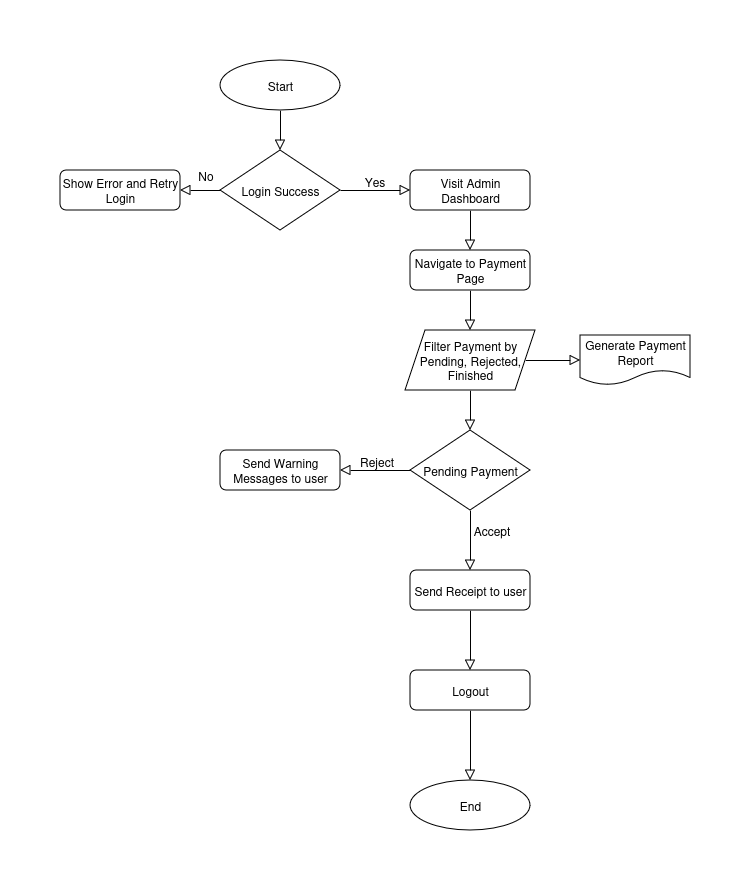

The diagram above was exported from draw.io. Its source (the exported page's mxGraphModel, read from the mxfile embedded in the PNG):
<mxGraphModel dx="1026" dy="520" grid="1" gridSize="10" guides="1" tooltips="1" connect="1" arrows="1" fold="1" page="1" pageScale="1" pageWidth="827" pageHeight="1169" math="0" shadow="0">
  <root>
    <mxCell id="WIyWlLk6GJQsqaUBKTNV-0" />
    <mxCell id="WIyWlLk6GJQsqaUBKTNV-1" parent="WIyWlLk6GJQsqaUBKTNV-0" />
    <mxCell id="FqUkORN_wXXFwQLzwsCR-4" style="edgeStyle=none;shape=connector;rounded=0;orthogonalLoop=1;jettySize=auto;html=1;shadow=0;strokeColor=default;strokeWidth=1;align=center;verticalAlign=middle;fontFamily=Helvetica;fontSize=12;fontColor=default;labelBackgroundColor=none;endArrow=block;endFill=0;endSize=8;" edge="1" parent="WIyWlLk6GJQsqaUBKTNV-1" source="FqUkORN_wXXFwQLzwsCR-0" target="FqUkORN_wXXFwQLzwsCR-3">
      <mxGeometry relative="1" as="geometry" />
    </mxCell>
    <mxCell id="FqUkORN_wXXFwQLzwsCR-0" value="Start" style="ellipse;whiteSpace=wrap;html=1;fontSize=12;" vertex="1" parent="WIyWlLk6GJQsqaUBKTNV-1">
      <mxGeometry x="250" y="40" width="120" height="50" as="geometry" />
    </mxCell>
    <mxCell id="FqUkORN_wXXFwQLzwsCR-6" style="edgeStyle=none;shape=connector;rounded=0;orthogonalLoop=1;jettySize=auto;html=1;shadow=0;strokeColor=default;strokeWidth=1;align=center;verticalAlign=middle;fontFamily=Helvetica;fontSize=12;fontColor=default;labelBackgroundColor=none;endArrow=block;endFill=0;endSize=8;" edge="1" parent="WIyWlLk6GJQsqaUBKTNV-1" source="FqUkORN_wXXFwQLzwsCR-3" target="FqUkORN_wXXFwQLzwsCR-5">
      <mxGeometry relative="1" as="geometry" />
    </mxCell>
    <mxCell id="FqUkORN_wXXFwQLzwsCR-7" value="No" style="edgeLabel;html=1;align=center;verticalAlign=middle;resizable=0;points=[];fontFamily=Helvetica;fontSize=12;fontColor=default;labelBackgroundColor=none;" vertex="1" connectable="0" parent="FqUkORN_wXXFwQLzwsCR-6">
      <mxGeometry x="-0.2593" y="-3" relative="1" as="geometry">
        <mxPoint y="-13" as="offset" />
      </mxGeometry>
    </mxCell>
    <mxCell id="FqUkORN_wXXFwQLzwsCR-9" style="edgeStyle=none;shape=connector;rounded=0;orthogonalLoop=1;jettySize=auto;html=1;shadow=0;strokeColor=default;strokeWidth=1;align=center;verticalAlign=middle;fontFamily=Helvetica;fontSize=12;fontColor=default;labelBackgroundColor=none;endArrow=block;endFill=0;endSize=8;" edge="1" parent="WIyWlLk6GJQsqaUBKTNV-1" source="FqUkORN_wXXFwQLzwsCR-3" target="FqUkORN_wXXFwQLzwsCR-8">
      <mxGeometry relative="1" as="geometry" />
    </mxCell>
    <mxCell id="FqUkORN_wXXFwQLzwsCR-10" value="Yes" style="edgeLabel;html=1;align=center;verticalAlign=middle;resizable=0;points=[];fontFamily=Helvetica;fontSize=12;fontColor=default;labelBackgroundColor=none;" vertex="1" connectable="0" parent="FqUkORN_wXXFwQLzwsCR-9">
      <mxGeometry x="-0.3086" y="1" relative="1" as="geometry">
        <mxPoint x="9" y="-9" as="offset" />
      </mxGeometry>
    </mxCell>
    <mxCell id="FqUkORN_wXXFwQLzwsCR-3" value="Login Success" style="rhombus;whiteSpace=wrap;html=1;fontFamily=Helvetica;fontSize=12;fontColor=default;labelBackgroundColor=none;" vertex="1" parent="WIyWlLk6GJQsqaUBKTNV-1">
      <mxGeometry x="250" y="130" width="120" height="80" as="geometry" />
    </mxCell>
    <mxCell id="FqUkORN_wXXFwQLzwsCR-5" value="Show Error and Retry Login" style="rounded=1;whiteSpace=wrap;html=1;fontFamily=Helvetica;fontSize=12;fontColor=default;labelBackgroundColor=none;" vertex="1" parent="WIyWlLk6GJQsqaUBKTNV-1">
      <mxGeometry x="90" y="150" width="120" height="40" as="geometry" />
    </mxCell>
    <mxCell id="FqUkORN_wXXFwQLzwsCR-12" value="" style="edgeStyle=none;shape=connector;rounded=0;orthogonalLoop=1;jettySize=auto;html=1;shadow=0;strokeColor=default;strokeWidth=1;align=center;verticalAlign=middle;fontFamily=Helvetica;fontSize=12;fontColor=default;labelBackgroundColor=none;endArrow=block;endFill=0;endSize=8;" edge="1" parent="WIyWlLk6GJQsqaUBKTNV-1" source="FqUkORN_wXXFwQLzwsCR-8" target="FqUkORN_wXXFwQLzwsCR-11">
      <mxGeometry relative="1" as="geometry" />
    </mxCell>
    <mxCell id="FqUkORN_wXXFwQLzwsCR-8" value="Visit Admin Dashboard" style="rounded=1;whiteSpace=wrap;html=1;fontFamily=Helvetica;fontSize=12;fontColor=default;labelBackgroundColor=none;" vertex="1" parent="WIyWlLk6GJQsqaUBKTNV-1">
      <mxGeometry x="440" y="150" width="120" height="40" as="geometry" />
    </mxCell>
    <mxCell id="FqUkORN_wXXFwQLzwsCR-26" style="edgeStyle=none;shape=connector;rounded=0;orthogonalLoop=1;jettySize=auto;html=1;shadow=0;strokeColor=default;strokeWidth=1;align=center;verticalAlign=middle;fontFamily=Helvetica;fontSize=12;fontColor=default;labelBackgroundColor=none;endArrow=block;endFill=0;endSize=8;" edge="1" parent="WIyWlLk6GJQsqaUBKTNV-1" source="FqUkORN_wXXFwQLzwsCR-11" target="FqUkORN_wXXFwQLzwsCR-25">
      <mxGeometry relative="1" as="geometry" />
    </mxCell>
    <mxCell id="FqUkORN_wXXFwQLzwsCR-11" value="Navigate to Payment Page" style="whiteSpace=wrap;html=1;fontSize=12;rounded=1;labelBackgroundColor=none;" vertex="1" parent="WIyWlLk6GJQsqaUBKTNV-1">
      <mxGeometry x="440" y="230" width="120" height="40" as="geometry" />
    </mxCell>
    <mxCell id="FqUkORN_wXXFwQLzwsCR-19" style="edgeStyle=none;shape=connector;rounded=0;orthogonalLoop=1;jettySize=auto;html=1;shadow=0;strokeColor=default;strokeWidth=1;align=center;verticalAlign=middle;fontFamily=Helvetica;fontSize=12;fontColor=default;labelBackgroundColor=none;endArrow=block;endFill=0;endSize=8;" edge="1" parent="WIyWlLk6GJQsqaUBKTNV-1" source="FqUkORN_wXXFwQLzwsCR-15" target="FqUkORN_wXXFwQLzwsCR-17">
      <mxGeometry relative="1" as="geometry" />
    </mxCell>
    <mxCell id="FqUkORN_wXXFwQLzwsCR-20" value="Reject" style="edgeLabel;html=1;align=center;verticalAlign=middle;resizable=0;points=[];rounded=1;strokeColor=default;fontFamily=Helvetica;fontSize=12;fontColor=default;labelBackgroundColor=none;fillColor=default;" vertex="1" connectable="0" parent="FqUkORN_wXXFwQLzwsCR-19">
      <mxGeometry x="-0.0143" y="-1" relative="1" as="geometry">
        <mxPoint y="-9" as="offset" />
      </mxGeometry>
    </mxCell>
    <mxCell id="FqUkORN_wXXFwQLzwsCR-21" style="edgeStyle=none;shape=connector;rounded=0;orthogonalLoop=1;jettySize=auto;html=1;shadow=0;strokeColor=default;strokeWidth=1;align=center;verticalAlign=middle;fontFamily=Helvetica;fontSize=12;fontColor=default;labelBackgroundColor=none;endArrow=block;endFill=0;endSize=8;" edge="1" parent="WIyWlLk6GJQsqaUBKTNV-1" source="FqUkORN_wXXFwQLzwsCR-15" target="FqUkORN_wXXFwQLzwsCR-18">
      <mxGeometry relative="1" as="geometry" />
    </mxCell>
    <mxCell id="FqUkORN_wXXFwQLzwsCR-22" value="Accept" style="edgeLabel;html=1;align=center;verticalAlign=middle;resizable=0;points=[];rounded=1;strokeColor=default;fontFamily=Helvetica;fontSize=12;fontColor=default;labelBackgroundColor=none;fillColor=default;" vertex="1" connectable="0" parent="FqUkORN_wXXFwQLzwsCR-21">
      <mxGeometry x="-0.2133" y="-2" relative="1" as="geometry">
        <mxPoint x="22" y="-4" as="offset" />
      </mxGeometry>
    </mxCell>
    <mxCell id="FqUkORN_wXXFwQLzwsCR-15" value="Pending Payment" style="rhombus;whiteSpace=wrap;html=1;fontFamily=Helvetica;fontSize=12;fontColor=default;labelBackgroundColor=none;" vertex="1" parent="WIyWlLk6GJQsqaUBKTNV-1">
      <mxGeometry x="440" y="410" width="120" height="80" as="geometry" />
    </mxCell>
    <mxCell id="FqUkORN_wXXFwQLzwsCR-17" value="Send Warning Messages to user" style="whiteSpace=wrap;html=1;fontSize=12;rounded=1;labelBackgroundColor=none;" vertex="1" parent="WIyWlLk6GJQsqaUBKTNV-1">
      <mxGeometry x="250" y="430" width="120" height="40" as="geometry" />
    </mxCell>
    <mxCell id="FqUkORN_wXXFwQLzwsCR-34" style="edgeStyle=none;shape=connector;rounded=0;orthogonalLoop=1;jettySize=auto;html=1;shadow=0;strokeColor=default;strokeWidth=1;align=center;verticalAlign=middle;fontFamily=Helvetica;fontSize=12;fontColor=default;labelBackgroundColor=none;endArrow=block;endFill=0;endSize=8;" edge="1" parent="WIyWlLk6GJQsqaUBKTNV-1" source="FqUkORN_wXXFwQLzwsCR-18" target="FqUkORN_wXXFwQLzwsCR-33">
      <mxGeometry relative="1" as="geometry" />
    </mxCell>
    <mxCell id="FqUkORN_wXXFwQLzwsCR-18" value="Send Receipt to user" style="whiteSpace=wrap;html=1;fontSize=12;rounded=1;labelBackgroundColor=none;" vertex="1" parent="WIyWlLk6GJQsqaUBKTNV-1">
      <mxGeometry x="440" y="550" width="120" height="40" as="geometry" />
    </mxCell>
    <mxCell id="FqUkORN_wXXFwQLzwsCR-28" style="edgeStyle=none;shape=connector;rounded=0;orthogonalLoop=1;jettySize=auto;html=1;shadow=0;strokeColor=default;strokeWidth=1;align=center;verticalAlign=middle;fontFamily=Helvetica;fontSize=12;fontColor=default;labelBackgroundColor=none;endArrow=block;endFill=0;endSize=8;" edge="1" parent="WIyWlLk6GJQsqaUBKTNV-1" source="FqUkORN_wXXFwQLzwsCR-25" target="FqUkORN_wXXFwQLzwsCR-27">
      <mxGeometry relative="1" as="geometry" />
    </mxCell>
    <mxCell id="FqUkORN_wXXFwQLzwsCR-29" style="edgeStyle=none;shape=connector;rounded=0;orthogonalLoop=1;jettySize=auto;html=1;shadow=0;strokeColor=default;strokeWidth=1;align=center;verticalAlign=middle;fontFamily=Helvetica;fontSize=12;fontColor=default;labelBackgroundColor=none;endArrow=block;endFill=0;endSize=8;" edge="1" parent="WIyWlLk6GJQsqaUBKTNV-1" source="FqUkORN_wXXFwQLzwsCR-25" target="FqUkORN_wXXFwQLzwsCR-15">
      <mxGeometry relative="1" as="geometry" />
    </mxCell>
    <mxCell id="FqUkORN_wXXFwQLzwsCR-25" value="Filter Payment by Pending, Rejected, Finished" style="shape=parallelogram;perimeter=parallelogramPerimeter;whiteSpace=wrap;html=1;fixedSize=1;rounded=0;strokeColor=default;align=center;verticalAlign=middle;fontFamily=Helvetica;fontSize=12;fontColor=default;labelBackgroundColor=none;fillColor=default;" vertex="1" parent="WIyWlLk6GJQsqaUBKTNV-1">
      <mxGeometry x="435" y="310" width="130" height="60" as="geometry" />
    </mxCell>
    <mxCell id="FqUkORN_wXXFwQLzwsCR-27" value="Generate Payment Report" style="shape=document;whiteSpace=wrap;html=1;boundedLbl=1;rounded=1;strokeColor=default;align=center;verticalAlign=middle;fontFamily=Helvetica;fontSize=12;fontColor=default;labelBackgroundColor=none;fillColor=default;" vertex="1" parent="WIyWlLk6GJQsqaUBKTNV-1">
      <mxGeometry x="610" y="315" width="110" height="50" as="geometry" />
    </mxCell>
    <mxCell id="FqUkORN_wXXFwQLzwsCR-36" style="edgeStyle=none;shape=connector;rounded=0;orthogonalLoop=1;jettySize=auto;html=1;shadow=0;strokeColor=default;strokeWidth=1;align=center;verticalAlign=middle;fontFamily=Helvetica;fontSize=12;fontColor=default;labelBackgroundColor=none;endArrow=block;endFill=0;endSize=8;" edge="1" parent="WIyWlLk6GJQsqaUBKTNV-1" source="FqUkORN_wXXFwQLzwsCR-33" target="FqUkORN_wXXFwQLzwsCR-35">
      <mxGeometry relative="1" as="geometry" />
    </mxCell>
    <mxCell id="FqUkORN_wXXFwQLzwsCR-33" value="Logout" style="whiteSpace=wrap;html=1;fontSize=12;rounded=1;labelBackgroundColor=none;" vertex="1" parent="WIyWlLk6GJQsqaUBKTNV-1">
      <mxGeometry x="440" y="650" width="120" height="40" as="geometry" />
    </mxCell>
    <mxCell id="FqUkORN_wXXFwQLzwsCR-35" value="End" style="ellipse;whiteSpace=wrap;html=1;fontSize=12;" vertex="1" parent="WIyWlLk6GJQsqaUBKTNV-1">
      <mxGeometry x="440" y="760" width="120" height="50" as="geometry" />
    </mxCell>
  </root>
</mxGraphModel>